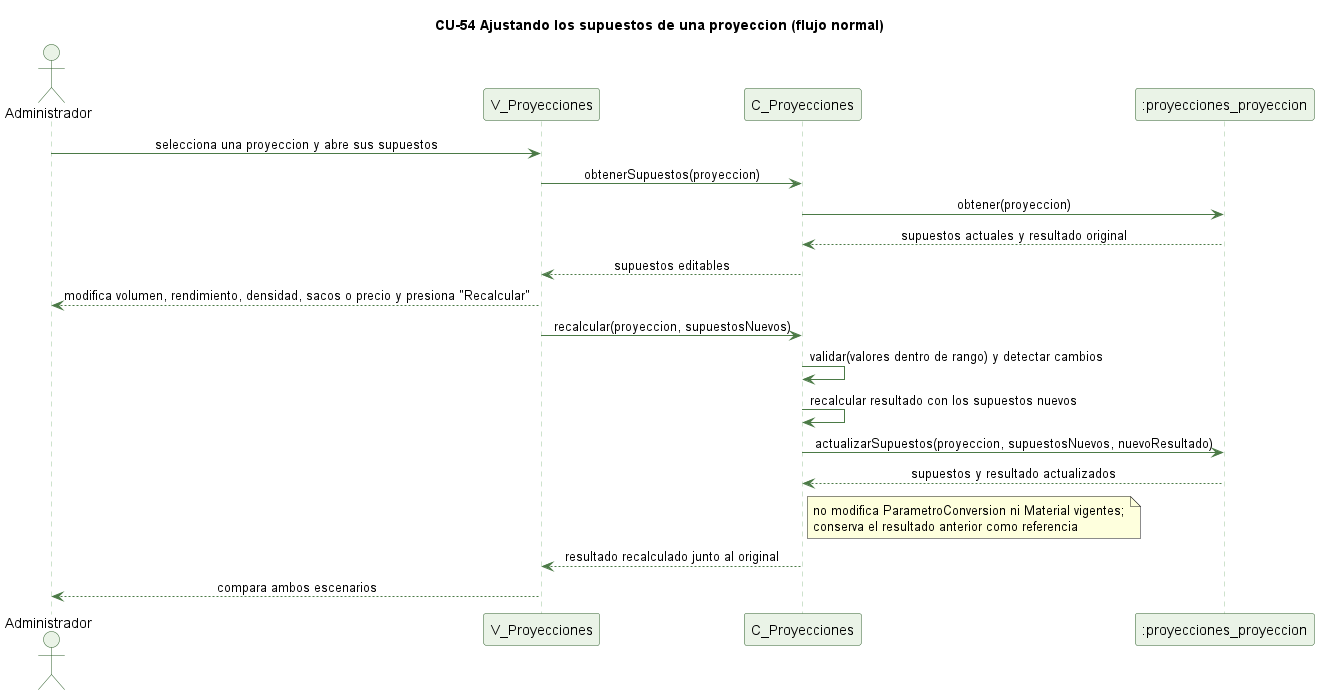

The diagram above was rendered by PlantUML. Its source (embedded in the PNG):
@startuml cu54-ajustar-supuestos-normal
' CU-54 Ajustando los supuestos de una proyeccion - flujo normal
skinparam backgroundColor #FFFFFF
skinparam shadowing false
skinparam defaultFontName Helvetica
skinparam sequenceMessageAlign center
skinparam ParticipantBackgroundColor #EAF3E7
skinparam ParticipantBorderColor #2E5E2A
skinparam ActorBackgroundColor #EAF3E7
skinparam ActorBorderColor #2E5E2A
skinparam sequenceLifeLineBorderColor #9CC49A
skinparam ArrowColor #4B7A46

title CU-54 Ajustando los supuestos de una proyeccion (flujo normal)

actor Administrador
participant "V_Proyecciones" as V
participant "C_Proyecciones" as C
participant ":proyecciones_proyeccion" as P

Administrador -> V : selecciona una proyeccion y abre sus supuestos
V -> C : obtenerSupuestos(proyeccion)
C -> P : obtener(proyeccion)
P --> C : supuestos actuales y resultado original
C --> V : supuestos editables
V --> Administrador : modifica volumen, rendimiento, densidad, sacos o precio y presiona "Recalcular"
V -> C : recalcular(proyeccion, supuestosNuevos)
C -> C : validar(valores dentro de rango) y detectar cambios
C -> C : recalcular resultado con los supuestos nuevos
C -> P : actualizarSupuestos(proyeccion, supuestosNuevos, nuevoResultado)
P --> C : supuestos y resultado actualizados
note right of C : no modifica ParametroConversion ni Material vigentes;\nconserva el resultado anterior como referencia
C --> V : resultado recalculado junto al original
V --> Administrador : compara ambos escenarios

@enduml